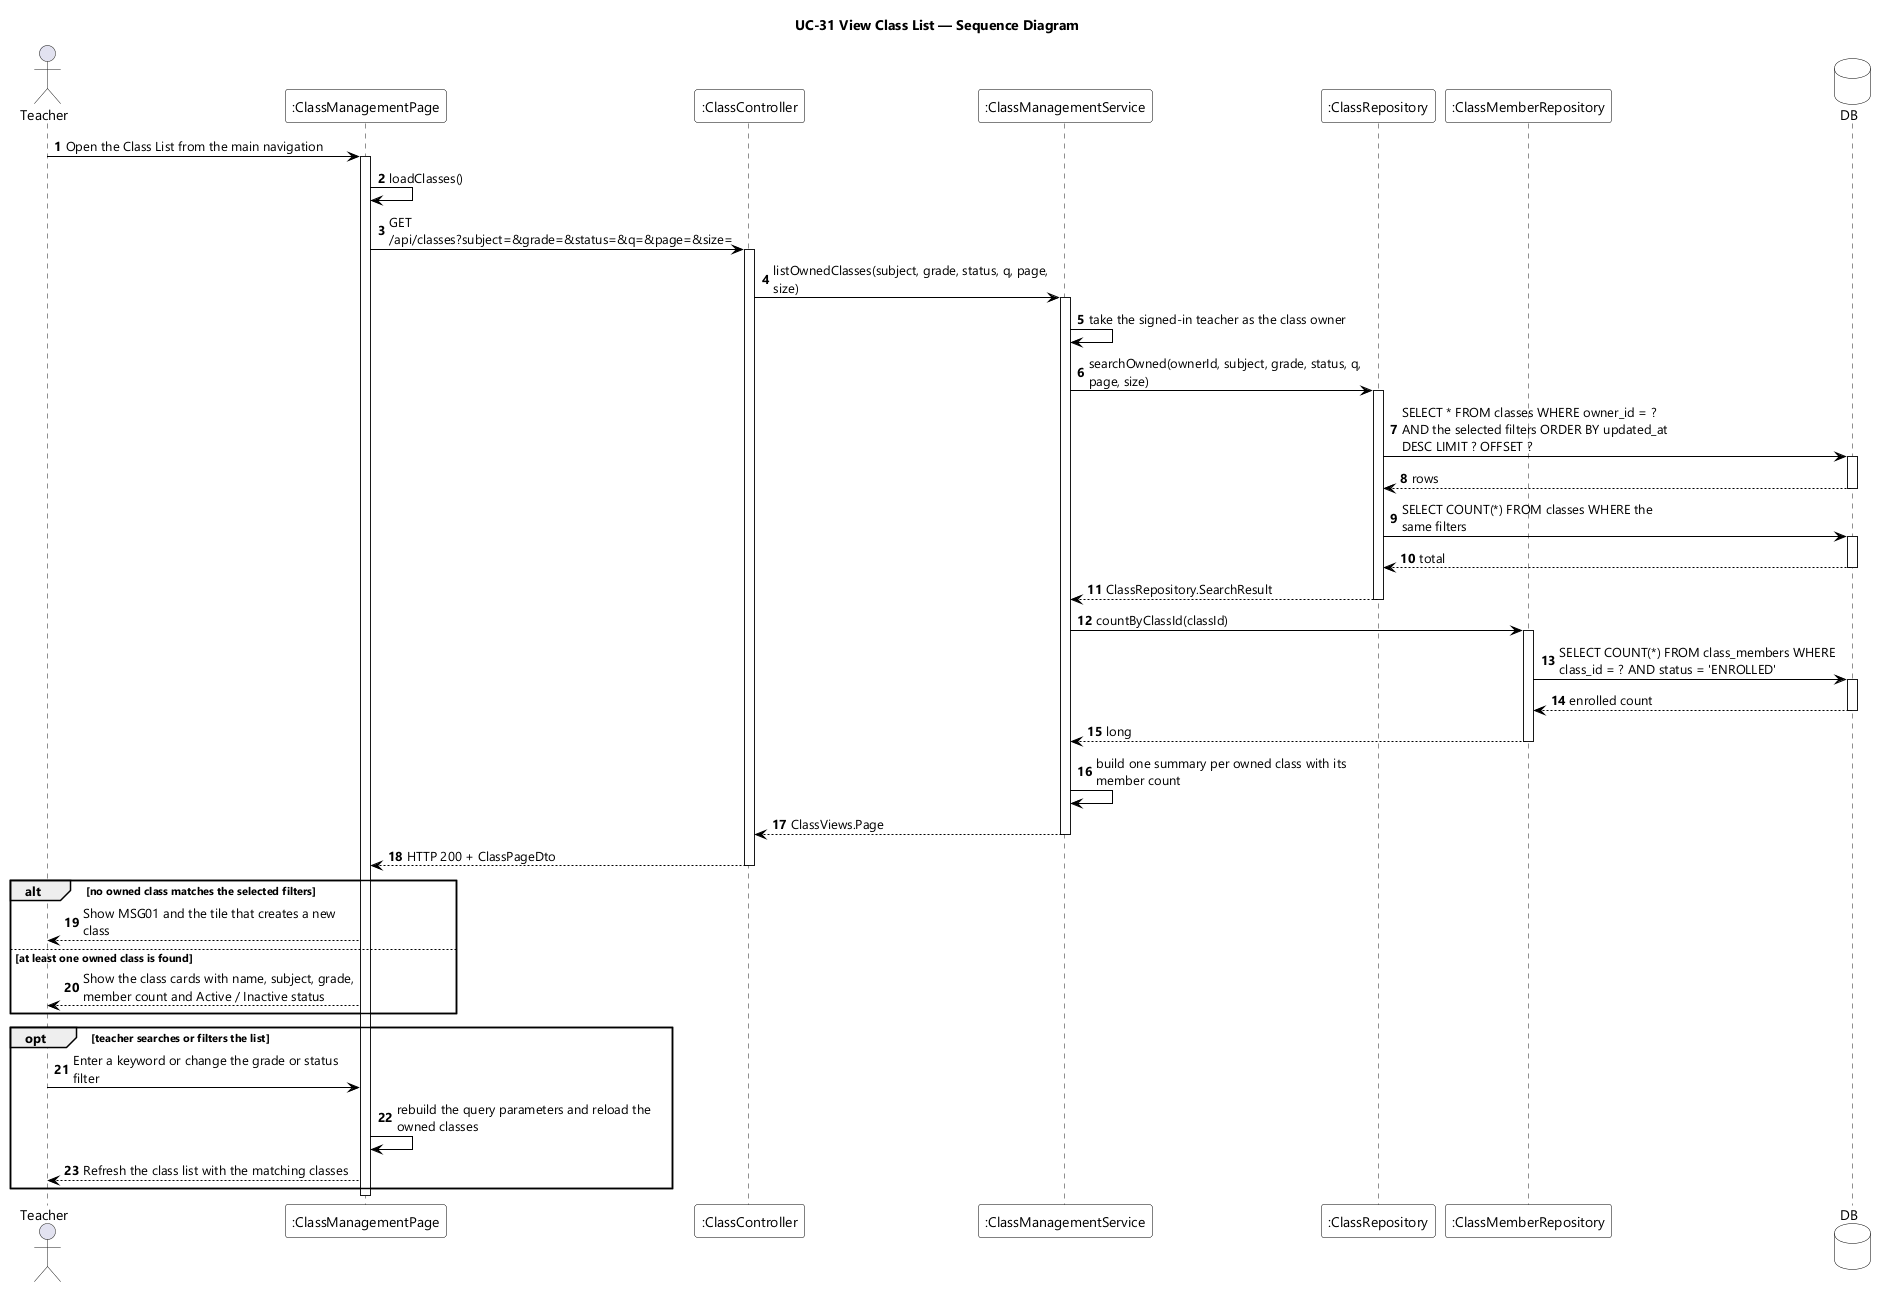

The diagram above was rendered by PlantUML. Its source (embedded in the PNG):
@startuml UC-31 View Class List - Sequence Diagram
skinparamlocked dpi 96
skinparam defaultFontName "Segoe UI"
skinparam shadowing false
skinparam ParticipantBackgroundColor #FFFFFF
skinparam ParticipantBorderColor #000000
skinparam DatabaseBackgroundColor #FFFFFF
skinparam DatabaseBorderColor #000000
skinparam ArrowColor #000000
skinparam sequenceMessageAlign left
skinparam maxMessageSize 280
title UC-31 View Class List — Sequence Diagram

actor Teacher
participant ":ClassManagementPage" as UI
participant ":ClassController" as CTL
participant ":ClassManagementService" as SVC
participant ":ClassRepository" as REPO
participant ":ClassMemberRepository" as MEM
database DB

autonumber
Teacher -> UI : Open the Class List from the main navigation
activate UI
UI -> UI : loadClasses()
UI -> CTL : GET /api/classes?subject=&grade=&status=&q=&page=&size=
activate CTL
CTL -> SVC : listOwnedClasses(subject, grade, status, q, page, size)
activate SVC
SVC -> SVC : take the signed-in teacher as the class owner
SVC -> REPO : searchOwned(ownerId, subject, grade, status, q, page, size)
activate REPO
REPO -> DB : SELECT * FROM classes WHERE owner_id = ? AND the selected filters ORDER BY updated_at DESC LIMIT ? OFFSET ?
activate DB
DB --> REPO : rows
deactivate DB
REPO -> DB : SELECT COUNT(*) FROM classes WHERE the same filters
activate DB
DB --> REPO : total
deactivate DB
REPO --> SVC : ClassRepository.SearchResult
deactivate REPO
SVC -> MEM : countByClassId(classId)
activate MEM
MEM -> DB : SELECT COUNT(*) FROM class_members WHERE class_id = ? AND status = 'ENROLLED'
activate DB
DB --> MEM : enrolled count
deactivate DB
MEM --> SVC : long
deactivate MEM
SVC -> SVC : build one summary per owned class with its member count
SVC --> CTL : ClassViews.Page
deactivate SVC
CTL --> UI : HTTP 200 + ClassPageDto
deactivate CTL

alt no owned class matches the selected filters
  UI --> Teacher : Show MSG01 and the tile that creates a new class
else at least one owned class is found
  UI --> Teacher : Show the class cards with name, subject, grade, member count and Active / Inactive status
end

opt teacher searches or filters the list
  Teacher -> UI : Enter a keyword or change the grade or status filter
  UI -> UI : rebuild the query parameters and reload the owned classes
  UI --> Teacher : Refresh the class list with the matching classes
end
deactivate UI
@enduml